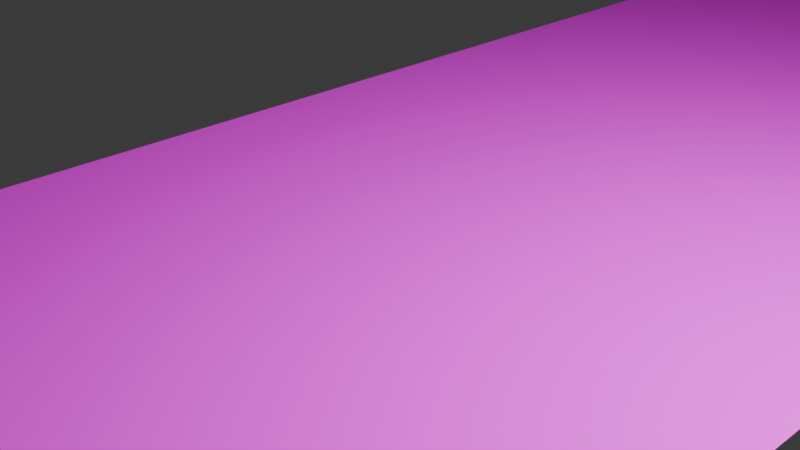 # Source: carreteraTrozoJodido.blend  (saved by Blender 4.0.36; exported with 4.5.12 LTS)
import bpy
from mathutils import Matrix  # noqa: F401  (used for matrix-valued properties, if any)

bpy.ops.wm.read_factory_settings(use_empty=True)
scene = bpy.context.scene
scene.name = 'Scene'

# ---- collections
col_collection = bpy.data.collections.new('Collection'); scene.collection.children.link(col_collection)
col_carretera = bpy.data.collections.new('Carretera'); scene.collection.children.link(col_carretera)

# ---- images (referenced by path relative to the original .blend; pixels are not part of the script)
import os
ASSET_DIR = os.environ.get("B2B_ASSET_DIR", "")  # directory of the original .blend (textures are referenced by path, not embedded)
HERE = os.path.dirname(os.path.abspath(__file__))  # packed textures are extracted next to this script under _unpacked/

def load_image(name, relpath, width, height, colorspace="sRGB"):
    """Load a texture the original file referenced (path relative to the .blend, or extracted next to this script)."""
    p = next((c for c in (os.path.join(HERE, relpath), os.path.join(ASSET_DIR, relpath)) if relpath and os.path.exists(c)), "")
    if p:
        img = bpy.data.images.load(p, check_existing=True)
        img.name = name
    else:  # same state as the original file: an image datablock whose file is absent (Cycles renders it pink)
        img = bpy.data.images.new(name, width, height)
        img.source = "FILE"
        img.filepath = "//" + (relpath or name)
    img.colorspace_settings.name = colorspace
    return img
img_road007_1k_png_color_png = load_image('Road007_1K-PNG_Color.png', 'textura/Road007_1K-PNG_Color.png', 1024, 1024, 'sRGB')

# ---- materials (node trees are filled in below, after node groups)
mat_texturacarretera = bpy.data.materials.new('TexturaCarretera')
mat_texturacarretera.use_transparent_shadow = False

# ---- material node trees
mat_texturacarretera.use_nodes = True; mat_texturacarretera.node_tree.nodes.clear()
_N = mat_texturacarretera.node_tree.nodes; _L = mat_texturacarretera.node_tree.links
n0 = _N.new('ShaderNodeBsdfPrincipled'); n0.name = 'Principled BSDF'; n0.location = (10, 300)
n0.inputs[3].default_value = 1.45
n1 = _N.new('ShaderNodeOutputMaterial'); n1.name = 'Material Output'; n1.location = (300, 300)
n2 = _N.new('ShaderNodeTexImage'); n2.name = 'Image Texture'; n2.location = (-280, 275)
n2.image = img_road007_1k_png_color_png
_L.new(n0.outputs[0], n1.inputs[0])
_L.new(n2.outputs[0], n0.inputs[0])
n1.is_active_output = True

# ---- world
world_world = bpy.data.worlds.new('World'); scene.world = world_world
world_world.use_nodes = True; world_world.node_tree.nodes.clear()
_N = world_world.node_tree.nodes; _L = world_world.node_tree.links
n0 = _N.new('ShaderNodeOutputWorld'); n0.name = 'World Output'; n0.location = (300, 300)
n1 = _N.new('ShaderNodeBackground'); n1.name = 'Background'; n1.location = (10, 300)
n1.inputs[0].default_value = (0.05088, 0.05088, 0.05088, 1.0)
_L.new(n1.outputs[0], n0.inputs[0])
n0.is_active_output = True
world_world.color = (0.05088, 0.05088, 0.05088)
world_world.use_sun_shadow = False
world_world.sun_shadow_jitter_overblur = 0.0

# ---- cameras
cam_camera = bpy.data.cameras.new('Camera')
cam_camera.clip_end = 100.0
cam_camera.ortho_scale = 7.314

# ---- lights
light_light = bpy.data.lights.new('Light', 'AREA')
light_light.transmission_factor = 0.0
light_light.energy = 1500.0
light_light.shadow_soft_size = 0.1
light_light.shadow_maximum_resolution = 0.006
light_light.use_absolute_resolution = True
light_light.shape = 'RECTANGLE'
light_light.size = 0.1
light_light.size_y = 0.1

# ---- meshes
me_plane = bpy.data.meshes.new('Plane')
me_plane.from_pydata([(-3.446, -18.9, 0.0), (4.554, -18.9, 0.0), (-3.446, -10.9, 0.0), (4.554, -10.9, 0.0), (4.554, -12.04, 0.0), (4.554, -13.18, 0.0), (4.554, -14.32, 0.0), (4.554, -15.47, 0.0), (4.554, -16.61, 0.0), (4.554, -17.75, 0.0), (-3.446, -17.75, 0.0), (-3.446, -16.61, 0.0), (-3.446, -15.47, 0.0), (-3.446, -14.32, 0.0), (-3.446, -13.18, 0.0), (-3.446, -12.04, 0.0)], [], [(1, 9, 10, 0), (6, 5, 14, 13), (7, 6, 13, 12), (8, 7, 12, 11), (9, 8, 11, 10), (4, 3, 2, 15), (5, 4, 15, 14)])
_uv = me_plane.uv_layers.new(name='UVMap')
_uv.uv.foreach_set('vector', [1.0, 0.0, 1.0, 0.1429, 0.0, 0.1429, 0.0, 0.0, 1.0, 0.5714, 1.0, 0.7143, 0.0, 0.7143, 0.0, 0.5714, 1.0, 0.4286, 1.0, 0.5714, 0.0, 0.5714, 0.0, 0.4286, 1.0, 0.2857, 1.0, 0.4286, 0.0, 0.4286, 0.0, 0.2857, 1.0, 0.1429, 1.0, 0.2857, 0.0, 0.2857, 0.0, 0.1429, 1.0, 0.8571, 1.0, 1.0, 0.0, 1.0, 0.0, 0.8571, 1.0, 0.7143, 1.0, 0.8571, 0.0, 0.8571, 0.0, 0.7143])
me_plane.materials.append(mat_texturacarretera)
me_plane.update()

# ---- curves / text
cu_nurbspath_001 = bpy.data.curves.new('NurbsPath.001', 'CURVE')
cu_nurbspath_001.dimensions = '3D'
_sp = cu_nurbspath_001.splines.new('NURBS'); _sp.points.add(11)
_sp.points.foreach_set('co', [-8.964, 0.07022, 0.0, 1.0, -6.893, 0.07022, 0.0, 1.0, -3.891, 0.07022, 0.0, 1.0, -0.9418, 0.9655, 0.0, 1.0, 1.042, 1.703, 0.0, 1.0, 2.996, 1.17, 0.0, 1.0, 4.448, 0.7022, 0.0, 1.0, 5.624, 3.332e-07, 0.0, 1.0, 6.624, 3.332e-07, 0.0, 1.0, 7.624, 3.332e-07, 0.0, 1.0, 8.624, 3.332e-07, 0.0, 1.0, 9.624, 3.332e-07, 0.0, 1.0])
_sp.order_u = 5
_sp.order_v = 0
_sp.use_endpoint_u = True
cu_nurbspath_001.use_path = True
cu_nurbspath_001.fill_mode = 'FULL'

# ---- objects
ob_light = bpy.data.objects.new('Light', light_light)
ob_camera = bpy.data.objects.new('Camera', cam_camera)
ob_carretera = bpy.data.objects.new('Carretera', me_plane)
ob_caminotest = bpy.data.objects.new('CaminoTest', cu_nurbspath_001)

# ---- transforms, parenting, visibility, modifiers, constraints
ob_light.location = (7.0, 1.005, 7.832)
ob_light.rotation_euler = (0.6503, 0.05522, 1.866)
ob_light.lock_rotations_4d = False
ob_light.empty_display_type = 'ARROWS'
ob_light.color = (0.0, 0.0, 0.0, 0.0)
ob_light.lineart.crease_threshold = 0.0
ob_camera.location = (7.359, -6.926, 4.958)
ob_camera.rotation_euler = (1.109, 0.0, 0.8149)
ob_camera.lock_rotations_4d = False
ob_camera.empty_display_type = 'ARROWS'
ob_camera.color = (0.0, 0.0, 0.0, 0.0)
ob_camera.display_type = 'WIRE'
ob_camera.lineart.crease_threshold = 0.0
ob_carretera.location = (0.0, 0.0, 0.0)
ob_carretera.scale = (1.0, 2.0, 1.0)
_m = ob_carretera.modifiers.new('Array', 'ARRAY')
_m.count = 4
_m.fit_length = 100.0
_m.relative_offset_displace = (0.0, 1.0, 0.0)
_m = ob_carretera.modifiers.new('Curve', 'CURVE')
ob_caminotest.location = (0.0, 0.0, 0.0)
ob_caminotest.rotation_euler = (0.0, -0.0, -1.571)
ob_caminotest.scale = (4.0, 4.0, 4.0)

# ---- collection membership
col_collection.objects.link(ob_light)
col_collection.objects.link(ob_camera)
col_carretera.objects.link(ob_carretera)
col_carretera.objects.link(ob_caminotest)

# ---- scene / render settings (as saved in the file)
scene.camera = ob_camera
scene.frame_start = 1; scene.frame_end = 250; scene.frame_set(1)
scene.render.engine = 'BLENDER_EEVEE_NEXT'
scene.cycles.sampling_pattern = 'TABULATED_SOBOL'
bpy.context.view_layer.update()
